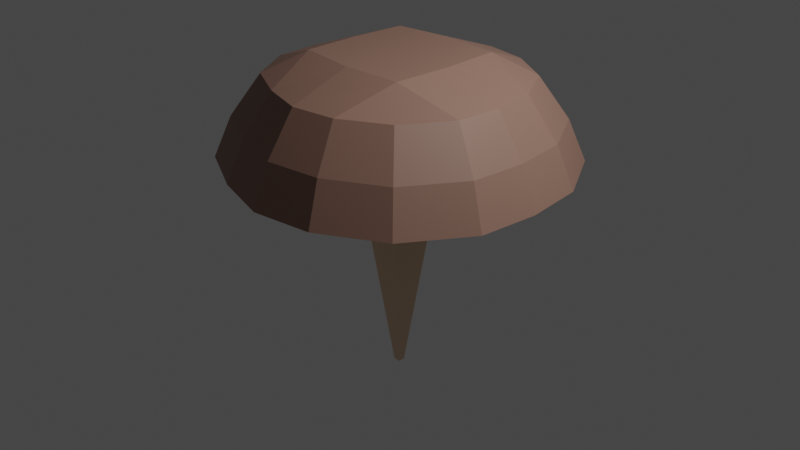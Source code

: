 # Source: mushroom.blend  (saved by Blender 3.1.7; exported with 4.5.12 LTS)
import bpy
from mathutils import Matrix  # noqa: F401  (used for matrix-valued properties, if any)

bpy.ops.wm.read_factory_settings(use_empty=True)
scene = bpy.context.scene
scene.name = 'Scene'

# ---- collections
col_collection = bpy.data.collections.new('Collection'); scene.collection.children.link(col_collection)

# ---- materials (node trees are filled in below, after node groups)
mat_material = bpy.data.materials.new('Material')
mat_material.alpha_threshold = 0.0
mat_material.use_transparent_shadow = False
mat_material.line_color = (0.0, 0.0, 0.0, 1.0)
mat_material_001 = bpy.data.materials.new('Material.001')
mat_material_001.use_transparent_shadow = False

# ---- material node trees
mat_material.use_nodes = True; mat_material.node_tree.nodes.clear()
_N = mat_material.node_tree.nodes; _L = mat_material.node_tree.links
n0 = _N.new('ShaderNodeOutputMaterial'); n0.name = 'Material Output'; n0.location = (300, 300)
n1 = _N.new('ShaderNodeBsdfPrincipled'); n1.name = 'Principled BSDF'; n1.location = (10, 300)
n1.distribution = 'GGX'
n1.subsurface_method = 'RANDOM_WALK_SKIN'
n1.inputs[0].default_value = (0.8, 0.5763, 0.3968, 1.0)
n1.inputs[2].default_value = 0.4
n1.inputs[3].default_value = 1.45
n1.inputs[27].default_value = (0.0, 0.0, 0.0, 1.0)
n1.inputs[28].default_value = 1.0
_L.new(n1.outputs[0], n0.inputs[0])
n0.is_active_output = True
mat_material_001.use_nodes = True; mat_material_001.node_tree.nodes.clear()
_N = mat_material_001.node_tree.nodes; _L = mat_material_001.node_tree.links
n0 = _N.new('ShaderNodeBsdfPrincipled'); n0.name = 'Principled BSDF'; n0.location = (10, 300)
n0.distribution = 'GGX'
n0.subsurface_method = 'RANDOM_WALK_SKIN'
n0.inputs[0].default_value = (0.2929, 0.1638, 0.123, 1.0)
n0.inputs[3].default_value = 1.45
n0.inputs[27].default_value = (0.0, 0.0, 0.0, 1.0)
n0.inputs[28].default_value = 1.0
n1 = _N.new('ShaderNodeOutputMaterial'); n1.name = 'Material Output'; n1.location = (300, 300)
_L.new(n0.outputs[0], n1.inputs[0])
n1.is_active_output = True

# ---- world
world_world = bpy.data.worlds.new('World'); scene.world = world_world
world_world.use_nodes = True; world_world.node_tree.nodes.clear()
_N = world_world.node_tree.nodes; _L = world_world.node_tree.links
n0 = _N.new('ShaderNodeOutputWorld'); n0.name = 'World Output'; n0.location = (300, 300)
n1 = _N.new('ShaderNodeBackground'); n1.name = 'Background'; n1.location = (10, 300)
n1.inputs[0].default_value = (0.05088, 0.05088, 0.05088, 1.0)
_L.new(n1.outputs[0], n0.inputs[0])
n0.is_active_output = True
world_world.color = (0.05088, 0.05088, 0.05088)
world_world.use_sun_shadow = False
world_world.sun_shadow_jitter_overblur = 0.0

# ---- cameras
cam_camera = bpy.data.cameras.new('Camera')
cam_camera.clip_end = 100.0
cam_camera.ortho_scale = 7.314

# ---- lights
light_light = bpy.data.lights.new('Light', 'POINT')
light_light.transmission_factor = 0.0
light_light.energy = 1000.0
light_light.shadow_soft_size = 0.1
light_light.shadow_maximum_resolution = 0.006
light_light.use_absolute_resolution = True

# ---- meshes
me_cube = bpy.data.meshes.new('Cube')
me_cube.from_pydata([(0.9396, 0.9394, 0.4484), (0.3011, 0.301, -1.07), (0.9396, -0.9395, 0.4484), (0.3011, -0.301, -1.07), (-0.9394, 0.9394, 0.4484), (-0.3009, 0.301, -1.07), (-0.9394, -0.9395, 0.4484), (-0.3009, -0.301, -1.07), (0.3836, 0.3835, -0.3721), (-0.3835, -0.3835, -0.3721), (0.3836, -0.3835, -0.3721), (-0.3835, 0.3835, -0.3721), (-1.292, -1.292, -0.4237), (1.291, 1.292, -0.4237), (1.291, -1.292, -0.4237), (-1.292, 1.292, -0.4237), (0.0001181, 0.4132, -1.07), (8.297e-05, -1.29, 0.4484), (0.0001181, -0.4133, -1.07), (8.297e-05, 1.29, 0.4484), (4.907e-05, 0.5266, -0.3721), (4.907e-05, -0.5266, -0.3721), (-3.513e-05, 1.773, -0.4237), (-3.513e-05, -1.773, -0.4237), (-0.4089, -1.929e-05, -1.07), (1.277, -4.311e-05, 0.4484), (-1.277, -4.311e-05, 0.4484), (0.4091, -1.929e-05, -1.07), (0.5212, 1.437e-05, -0.3721), (-0.5211, 1.437e-05, -0.3721), (1.755, -4.238e-09, -0.4237), (-1.755, -4.238e-09, -0.4237), (0.0001181, -1.929e-05, -1.07), (8.297e-05, -4.311e-05, 0.6745), (0.1496, -0.3897, -1.07), (0.4668, 1.216, 0.4484), (0.1906, 0.4965, -0.3721), (0.6415, 1.672, -0.4237), (0.1496, 0.3896, -1.07), (0.4668, -1.216, 0.4484), (0.1906, -0.4965, -0.3721), (0.6415, -1.672, -0.4237), (0.6507, -4.311e-05, 0.6745), (0.2085, -1.929e-05, -1.07), (-0.1499, 0.3732, -1.07), (-0.4681, -1.165, 0.4484), (-0.1911, -0.4756, -0.3721), (-0.6437, -1.602, -0.4237), (-0.1499, -0.3733, -1.07), (-0.4681, 1.165, 0.4484), (-0.1911, 0.4756, -0.3721), (-0.6437, 1.602, -0.4237), (-0.2063, -1.929e-05, -1.07), (-0.6443, -4.311e-05, 0.6745), (-0.3975, -0.1482, -1.07), (1.241, -0.4625, 0.4484), (0.5067, -0.1888, -0.3721), (1.706, -0.6357, -0.4237), (0.0001054, -0.211, -1.07), (4.316e-05, -0.6587, 0.6745), (-1.241, -0.4625, 0.4484), (0.3977, -0.1482, -1.07), (-0.5066, -0.1888, -0.3721), (-1.706, -0.6357, -0.4237), (0.6257, -0.6174, 0.6745), (0.2006, -0.1978, -1.07), (-0.1995, -0.1886, -1.07), (-0.6231, -0.5888, 0.6745), (-1.215, 0.4638, 0.4484), (0.3893, 0.1486, -1.07), (-0.4959, 0.1894, -0.3721), (-1.67, 0.6377, -0.4237), (-0.3891, 0.1486, -1.07), (1.215, 0.4638, 0.4484), (0.496, 0.1894, -0.3721), (1.67, 0.6377, -0.4237), (0.0001079, 0.2101, -1.07), (5.099e-05, 0.6559, 0.6745), (0.1963, 0.1972, -1.07), (0.6126, 0.6155, 0.6745), (-0.6099, 0.5875, 0.6745), (-0.1953, 0.1882, -1.07), (0.7293, 0.7293, -0.1221), (0.7293, -0.7293, -0.1221), (-0.7293, 0.7293, -0.1221), (-0.7293, -0.7293, -0.1221), (3.262e-05, -1.001, -0.1221), (3.262e-05, 1.001, -0.1221), (-0.9909, 3.936e-09, -0.1221), (0.991, 3.936e-09, -0.1221), (0.3623, -0.9441, -0.1221), (0.3623, 0.9441, -0.1221), (-0.3634, 0.9044, -0.1221), (-0.3634, -0.9044, -0.1221), (-0.9634, -0.359, -0.1221), (0.9634, -0.359, -0.1221), (0.9431, 0.3601, -0.1221), (-0.9431, 0.3601, -0.1221), (0.4586, 0.4586, -0.9521), (0.4586, -0.4586, -0.9521), (-0.4585, 0.4586, -0.9521), (-0.4585, -0.4586, -0.9521), (6.524e-05, -0.6296, -0.9521), (6.524e-05, 0.6296, -0.9521), (-0.6231, 7.871e-09, -0.9521), (0.6232, 7.871e-09, -0.9521), (0.2279, -0.5936, -0.9521), (0.2279, 0.5936, -0.9521), (-0.2285, 0.5687, -0.9521), (-0.2285, -0.5687, -0.9521), (-0.6057, -0.2257, -0.9521), (0.6058, -0.2257, -0.9521), (0.5931, 0.2264, -0.9521), (-0.593, 0.2264, -0.9521), (-1.16, -1.16, 0.01239), (1.16, 1.16, 0.01239), (1.16, -1.16, 0.01239), (-1.16, 1.16, 0.01239), (3.344e-05, 1.592, 0.01239), (3.344e-05, -1.592, 0.01239), (1.576, -3.001e-05, 0.01239), (-1.576, -3.001e-05, 0.01239), (0.5761, -1.501, 0.01239), (0.5761, 1.501, 0.01239), (-0.5779, 1.438, 0.01239), (-0.5779, -1.438, 0.01239), (-1.532, -0.5708, 0.01239), (1.532, -0.5708, 0.01239), (1.5, 0.5726, 0.01239), (-1.5, 0.5726, 0.01239), (-0.03593, -0.03593, -2.763), (-0.2319, -0.2319, -1.073), (-0.03593, 0.03593, -2.763), (-0.2319, 0.2319, -1.073), (0.03593, -0.03593, -2.763), (0.2319, -0.2319, -1.073), (0.03593, 0.03593, -2.763), (0.2319, 0.2319, -1.073)], [], [(67, 60, 6, 45), (125, 45, 6, 114), (129, 68, 4, 117), (65, 61, 3, 34), (127, 55, 2, 116), (123, 35, 0, 115), (107, 36, 8, 98), (111, 56, 10, 99), (113, 70, 11, 100), (109, 46, 9, 101), (91, 37, 13, 82), (95, 57, 14, 83), (97, 71, 15, 84), (93, 47, 12, 85), (90, 41, 23, 86), (92, 51, 22, 87), (106, 40, 21, 102), (108, 50, 20, 103), (124, 49, 19, 118), (66, 58, 18, 48), (122, 39, 17, 119), (64, 59, 17, 39), (79, 77, 33, 42), (81, 76, 32, 52), (94, 63, 31, 88), (96, 75, 30, 89), (110, 62, 29, 104), (112, 74, 28, 105), (128, 73, 25, 120), (78, 69, 27, 43), (126, 60, 26, 121), (80, 68, 26, 53), (76, 78, 43, 32), (73, 79, 42, 25), (55, 64, 39, 2), (116, 2, 39, 122), (99, 10, 40, 106), (83, 14, 41, 90), (87, 22, 37, 91), (103, 20, 36, 107), (118, 19, 35, 123), (58, 65, 34, 18), (77, 80, 53, 33), (72, 81, 52, 24), (54, 66, 48, 7), (117, 4, 49, 124), (100, 11, 50, 108), (84, 15, 51, 92), (86, 23, 47, 93), (102, 21, 46, 109), (119, 17, 45, 125), (59, 67, 45, 17), (33, 53, 67, 59), (24, 52, 66, 54), (32, 43, 65, 58), (25, 42, 64, 55), (114, 6, 60, 126), (101, 9, 62, 110), (85, 12, 63, 94), (42, 33, 59, 64), (52, 32, 58, 66), (89, 30, 57, 95), (105, 28, 56, 111), (120, 25, 55, 127), (43, 27, 61, 65), (53, 26, 60, 67), (5, 44, 81, 72), (19, 49, 80, 77), (0, 35, 79, 73), (16, 38, 78, 76), (49, 4, 68, 80), (38, 1, 69, 78), (115, 0, 73, 128), (98, 8, 74, 112), (82, 13, 75, 96), (44, 16, 76, 81), (35, 19, 77, 79), (88, 31, 71, 97), (104, 29, 70, 113), (121, 26, 68, 129), (29, 88, 97, 70), (8, 82, 96, 74), (28, 89, 95, 56), (9, 85, 94, 62), (21, 86, 93, 46), (11, 84, 92, 50), (20, 87, 91, 36), (10, 83, 90, 40), (74, 96, 89, 28), (62, 94, 88, 29), (50, 92, 87, 20), (40, 90, 86, 21), (46, 93, 85, 9), (70, 97, 84, 11), (56, 95, 83, 10), (36, 91, 82, 8), (24, 104, 113, 72), (1, 98, 112, 69), (27, 105, 111, 61), (7, 101, 110, 54), (18, 102, 109, 48), (5, 100, 108, 44), (16, 103, 107, 38), (3, 99, 106, 34), (69, 112, 105, 27), (54, 110, 104, 24), (44, 108, 103, 16), (34, 106, 102, 18), (48, 109, 101, 7), (72, 113, 100, 5), (61, 111, 99, 3), (38, 107, 98, 1), (31, 121, 129, 71), (13, 115, 128, 75), (30, 120, 127, 57), (12, 114, 126, 63), (23, 119, 125, 47), (15, 117, 124, 51), (22, 118, 123, 37), (14, 116, 122, 41), (63, 126, 121, 31), (75, 128, 120, 30), (41, 122, 119, 23), (51, 124, 118, 22), (37, 123, 115, 13), (57, 127, 116, 14), (71, 129, 117, 15), (47, 125, 114, 12), (130, 131, 133, 132), (132, 133, 137, 136), (136, 137, 135, 134), (134, 135, 131, 130), (132, 136, 134, 130), (137, 133, 131, 135)])
me_cube.polygons.foreach_set('material_index', [1, 1, 1, 0, 1, 1, 0, 0, 0, 0, 0, 0, 0, 0, 0, 0, 0, 0, 1, 0, 1, 1, 1, 0, 0, 0, 0, 0, 1, 0, 1, 1, 0, 1, 1, 1, 0, 0, 0, 0, 1, 0, 1, 0, 0, 1, 0, 0, 0, 0, 1, 1, 1, 0, 0, 1, 1, 0, 0, 1, 0, 0, 0, 1, 0, 1, 0, 1, 1, 0, 1, 0, 1, 0, 0, 0, 1, 0, 0, 1, 0, 0, 0, 0, 0, 0, 0, 0, 0, 0, 0, 0, 0, 0, 0, 0, 0, 0, 0, 0, 0, 0, 0, 0, 0, 0, 0, 0, 0, 0, 0, 0, 1, 1, 1, 1, 1, 1, 1, 1, 1, 1, 1, 1, 1, 1, 1, 1, 0, 0, 0, 0, 0, 0])
_uv = me_cube.uv_layers.new(name='UVMap')
_uv.uv.foreach_set('vector', [0.8125, 0.6875, 0.875, 0.6875, 0.875, 0.75, 0.8125, 0.75, 0.5938, 0.9375, 0.625, 0.9375, 0.625, 1.0, 0.5938, 1.0, 0.5937, 0.1875, 0.625, 0.1875, 0.625, 0.25, 0.5938, 0.25, 0.3125, 0.6875, 0.375, 0.6875, 0.375, 0.75, 0.3125, 0.75, 0.5938, 0.6875, 0.625, 0.6875, 0.625, 0.75, 0.5938, 0.75, 0.5938, 0.4375, 0.625, 0.4375, 0.625, 0.5, 0.5938, 0.5, 0.4375, 0.4375, 0.5, 0.4375, 0.5, 0.5, 0.4375, 0.5, 0.4375, 0.6875, 0.5, 0.6875, 0.5, 0.75, 0.4375, 0.75, 0.4375, 0.1875, 0.5, 0.1875, 0.5, 0.25, 0.4375, 0.25, 0.4375, 0.9375, 0.5, 0.9375, 0.5, 1.0, 0.4375, 1.0, 0.5312, 0.4375, 0.5625, 0.4375, 0.5625, 0.5, 0.5312, 0.5, 0.5312, 0.6875, 0.5625, 0.6875, 0.5625, 0.75, 0.5312, 0.75, 0.5312, 0.1875, 0.5625, 0.1875, 0.5625, 0.25, 0.5312, 0.25, 0.5312, 0.9375, 0.5625, 0.9375, 0.5625, 1.0, 0.5312, 1.0, 0.5312, 0.8125, 0.5625, 0.8125, 0.5625, 0.875, 0.5312, 0.875, 0.5312, 0.3125, 0.5625, 0.3125, 0.5625, 0.375, 0.5312, 0.375, 0.4375, 0.8125, 0.5, 0.8125, 0.5, 0.875, 0.4375, 0.875, 0.4375, 0.3125, 0.5, 0.3125, 0.5, 0.375, 0.4375, 0.375, 0.5938, 0.3125, 0.625, 0.3125, 0.625, 0.375, 0.5938, 0.375, 0.1875, 0.6875, 0.25, 0.6875, 0.25, 0.75, 0.1875, 0.75, 0.5938, 0.8125, 0.625, 0.8125, 0.625, 0.875, 0.5938, 0.875, 0.6875, 0.6875, 0.75, 0.6875, 0.75, 0.75, 0.6875, 0.75, 0.6875, 0.5625, 0.75, 0.5625, 0.75, 0.625, 0.6875, 0.625, 0.1875, 0.5625, 0.25, 0.5625, 0.25, 0.625, 0.1875, 0.625, 0.5312, 0.0625, 0.5625, 0.0625, 0.5625, 0.125, 0.5313, 0.125, 0.5312, 0.5625, 0.5625, 0.5625, 0.5625, 0.625, 0.5312, 0.625, 0.4375, 0.0625, 0.5, 0.0625, 0.5, 0.125, 0.4375, 0.125, 0.4375, 0.5625, 0.5, 0.5625, 0.5, 0.625, 0.4375, 0.625, 0.5938, 0.5625, 0.625, 0.5625, 0.625, 0.625, 0.5938, 0.625, 0.3125, 0.5625, 0.375, 0.5625, 0.375, 0.625, 0.3125, 0.625, 0.5938, 0.0625, 0.625, 0.0625, 0.625, 0.125, 0.5938, 0.125, 0.8125, 0.5625, 0.875, 0.5625, 0.875, 0.625, 0.8125, 0.625, 0.25, 0.5625, 0.3125, 0.5625, 0.3125, 0.625, 0.25, 0.625, 0.625, 0.5625, 0.6875, 0.5625, 0.6875, 0.625, 0.625, 0.625, 0.625, 0.6875, 0.6875, 0.6875, 0.6875, 0.75, 0.625, 0.75, 0.5938, 0.75, 0.625, 0.75, 0.625, 0.8125, 0.5938, 0.8125, 0.4375, 0.75, 0.5, 0.75, 0.5, 0.8125, 0.4375, 0.8125, 0.5312, 0.75, 0.5625, 0.75, 0.5625, 0.8125, 0.5312, 0.8125, 0.5312, 0.375, 0.5625, 0.375, 0.5625, 0.4375, 0.5312, 0.4375, 0.4375, 0.375, 0.5, 0.375, 0.5, 0.4375, 0.4375, 0.4375, 0.5938, 0.375, 0.625, 0.375, 0.625, 0.4375, 0.5938, 0.4375, 0.25, 0.6875, 0.3125, 0.6875, 0.3125, 0.75, 0.25, 0.75, 0.75, 0.5625, 0.8125, 0.5625, 0.8125, 0.625, 0.75, 0.625, 0.125, 0.5625, 0.1875, 0.5625, 0.1875, 0.625, 0.125, 0.625, 0.125, 0.6875, 0.1875, 0.6875, 0.1875, 0.75, 0.125, 0.75, 0.5938, 0.25, 0.625, 0.25, 0.625, 0.3125, 0.5938, 0.3125, 0.4375, 0.25, 0.5, 0.25, 0.5, 0.3125, 0.4375, 0.3125, 0.5312, 0.25, 0.5625, 0.25, 0.5625, 0.3125, 0.5312, 0.3125, 0.5312, 0.875, 0.5625, 0.875, 0.5625, 0.9375, 0.5312, 0.9375, 0.4375, 0.875, 0.5, 0.875, 0.5, 0.9375, 0.4375, 0.9375, 0.5938, 0.875, 0.625, 0.875, 0.625, 0.9375, 0.5938, 0.9375, 0.75, 0.6875, 0.8125, 0.6875, 0.8125, 0.75, 0.75, 0.75, 0.75, 0.625, 0.8125, 0.625, 0.8125, 0.6875, 0.75, 0.6875, 0.125, 0.625, 0.1875, 0.625, 0.1875, 0.6875, 0.125, 0.6875, 0.25, 0.625, 0.3125, 0.625, 0.3125, 0.6875, 0.25, 0.6875, 0.625, 0.625, 0.6875, 0.625, 0.6875, 0.6875, 0.625, 0.6875, 0.5938, 0.0, 0.625, 0.0, 0.625, 0.0625, 0.5938, 0.0625, 0.4375, 0.0, 0.5, 0.0, 0.5, 0.0625, 0.4375, 0.0625, 0.5312, 0.0, 0.5625, 0.0, 0.5625, 0.0625, 0.5312, 0.0625, 0.6875, 0.625, 0.75, 0.625, 0.75, 0.6875, 0.6875, 0.6875, 0.1875, 0.625, 0.25, 0.625, 0.25, 0.6875, 0.1875, 0.6875, 0.5312, 0.625, 0.5625, 0.625, 0.5625, 0.6875, 0.5312, 0.6875, 0.4375, 0.625, 0.5, 0.625, 0.5, 0.6875, 0.4375, 0.6875, 0.5938, 0.625, 0.625, 0.625, 0.625, 0.6875, 0.5938, 0.6875, 0.3125, 0.625, 0.375, 0.625, 0.375, 0.6875, 0.3125, 0.6875, 0.8125, 0.625, 0.875, 0.625, 0.875, 0.6875, 0.8125, 0.6875, 0.125, 0.5, 0.1875, 0.5, 0.1875, 0.5625, 0.125, 0.5625, 0.75, 0.5, 0.8125, 0.5, 0.8125, 0.5625, 0.75, 0.5625, 0.625, 0.5, 0.6875, 0.5, 0.6875, 0.5625, 0.625, 0.5625, 0.25, 0.5, 0.3125, 0.5, 0.3125, 0.5625, 0.25, 0.5625, 0.8125, 0.5, 0.875, 0.5, 0.875, 0.5625, 0.8125, 0.5625, 0.3125, 0.5, 0.375, 0.5, 0.375, 0.5625, 0.3125, 0.5625, 0.5938, 0.5, 0.625, 0.5, 0.625, 0.5625, 0.5938, 0.5625, 0.4375, 0.5, 0.5, 0.5, 0.5, 0.5625, 0.4375, 0.5625, 0.5312, 0.5, 0.5625, 0.5, 0.5625, 0.5625, 0.5312, 0.5625, 0.1875, 0.5, 0.25, 0.5, 0.25, 0.5625, 0.1875, 0.5625, 0.6875, 0.5, 0.75, 0.5, 0.75, 0.5625, 0.6875, 0.5625, 0.5313, 0.125, 0.5625, 0.125, 0.5625, 0.1875, 0.5312, 0.1875, 0.4375, 0.125, 0.5, 0.125, 0.5, 0.1875, 0.4375, 0.1875, 0.5938, 0.125, 0.625, 0.125, 0.625, 0.1875, 0.5937, 0.1875, 0.5, 0.125, 0.5313, 0.125, 0.5312, 0.1875, 0.5, 0.1875, 0.5, 0.5, 0.5312, 0.5, 0.5312, 0.5625, 0.5, 0.5625, 0.5, 0.625, 0.5312, 0.625, 0.5312, 0.6875, 0.5, 0.6875, 0.5, 0.0, 0.5312, 0.0, 0.5312, 0.0625, 0.5, 0.0625, 0.5, 0.875, 0.5312, 0.875, 0.5312, 0.9375, 0.5, 0.9375, 0.5, 0.25, 0.5312, 0.25, 0.5312, 0.3125, 0.5, 0.3125, 0.5, 0.375, 0.5312, 0.375, 0.5312, 0.4375, 0.5, 0.4375, 0.5, 0.75, 0.5312, 0.75, 0.5312, 0.8125, 0.5, 0.8125, 0.5, 0.5625, 0.5312, 0.5625, 0.5312, 0.625, 0.5, 0.625, 0.5, 0.0625, 0.5312, 0.0625, 0.5313, 0.125, 0.5, 0.125, 0.5, 0.3125, 0.5312, 0.3125, 0.5312, 0.375, 0.5, 0.375, 0.5, 0.8125, 0.5312, 0.8125, 0.5312, 0.875, 0.5, 0.875, 0.5, 0.9375, 0.5312, 0.9375, 0.5312, 1.0, 0.5, 1.0, 0.5, 0.1875, 0.5312, 0.1875, 0.5312, 0.25, 0.5, 0.25, 0.5, 0.6875, 0.5312, 0.6875, 0.5312, 0.75, 0.5, 0.75, 0.5, 0.4375, 0.5312, 0.4375, 0.5312, 0.5, 0.5, 0.5, 0.375, 0.125, 0.4375, 0.125, 0.4375, 0.1875, 0.375, 0.1875, 0.375, 0.5, 0.4375, 0.5, 0.4375, 0.5625, 0.375, 0.5625, 0.375, 0.625, 0.4375, 0.625, 0.4375, 0.6875, 0.375, 0.6875, 0.375, 0.0, 0.4375, 0.0, 0.4375, 0.0625, 0.375, 0.0625, 0.375, 0.875, 0.4375, 0.875, 0.4375, 0.9375, 0.375, 0.9375, 0.375, 0.25, 0.4375, 0.25, 0.4375, 0.3125, 0.375, 0.3125, 0.375, 0.375, 0.4375, 0.375, 0.4375, 0.4375, 0.375, 0.4375, 0.375, 0.75, 0.4375, 0.75, 0.4375, 0.8125, 0.375, 0.8125, 0.375, 0.5625, 0.4375, 0.5625, 0.4375, 0.625, 0.375, 0.625, 0.375, 0.0625, 0.4375, 0.0625, 0.4375, 0.125, 0.375, 0.125, 0.375, 0.3125, 0.4375, 0.3125, 0.4375, 0.375, 0.375, 0.375, 0.375, 0.8125, 0.4375, 0.8125, 0.4375, 0.875, 0.375, 0.875, 0.375, 0.9375, 0.4375, 0.9375, 0.4375, 1.0, 0.375, 1.0, 0.375, 0.1875, 0.4375, 0.1875, 0.4375, 0.25, 0.375, 0.25, 0.375, 0.6875, 0.4375, 0.6875, 0.4375, 0.75, 0.375, 0.75, 0.375, 0.4375, 0.4375, 0.4375, 0.4375, 0.5, 0.375, 0.5, 0.5625, 0.125, 0.5938, 0.125, 0.5937, 0.1875, 0.5625, 0.1875, 0.5625, 0.5, 0.5938, 0.5, 0.5938, 0.5625, 0.5625, 0.5625, 0.5625, 0.625, 0.5938, 0.625, 0.5938, 0.6875, 0.5625, 0.6875, 0.5625, 0.0, 0.5938, 0.0, 0.5938, 0.0625, 0.5625, 0.0625, 0.5625, 0.875, 0.5938, 0.875, 0.5938, 0.9375, 0.5625, 0.9375, 0.5625, 0.25, 0.5938, 0.25, 0.5938, 0.3125, 0.5625, 0.3125, 0.5625, 0.375, 0.5938, 0.375, 0.5938, 0.4375, 0.5625, 0.4375, 0.5625, 0.75, 0.5938, 0.75, 0.5938, 0.8125, 0.5625, 0.8125, 0.5625, 0.0625, 0.5938, 0.0625, 0.5938, 0.125, 0.5625, 0.125, 0.5625, 0.5625, 0.5938, 0.5625, 0.5938, 0.625, 0.5625, 0.625, 0.5625, 0.8125, 0.5938, 0.8125, 0.5938, 0.875, 0.5625, 0.875, 0.5625, 0.3125, 0.5938, 0.3125, 0.5938, 0.375, 0.5625, 0.375, 0.5625, 0.4375, 0.5938, 0.4375, 0.5938, 0.5, 0.5625, 0.5, 0.5625, 0.6875, 0.5938, 0.6875, 0.5938, 0.75, 0.5625, 0.75, 0.5625, 0.1875, 0.5937, 0.1875, 0.5938, 0.25, 0.5625, 0.25, 0.5625, 0.9375, 0.5938, 0.9375, 0.5938, 1.0, 0.5625, 1.0, 0.375, 0.0, 0.625, 0.0, 0.625, 0.25, 0.375, 0.25, 0.375, 0.25, 0.625, 0.25, 0.625, 0.5, 0.375, 0.5, 0.375, 0.5, 0.625, 0.5, 0.625, 0.75, 0.375, 0.75, 0.375, 0.75, 0.625, 0.75, 0.625, 1.0, 0.375, 1.0, 0.125, 0.5, 0.375, 0.5, 0.375, 0.75, 0.125, 0.75, 0.625, 0.5, 0.875, 0.5, 0.875, 0.75, 0.625, 0.75])
me_cube.materials.append(mat_material)
me_cube.materials.append(mat_material_001)
me_cube.use_remesh_preserve_volume = False
me_cube.use_remesh_preserve_attributes = False
me_cube.use_mirror_vertex_groups = False
me_cube.update()

# ---- objects
ob_cube = bpy.data.objects.new('Cube', me_cube)
ob_light = bpy.data.objects.new('Light', light_light)
ob_camera = bpy.data.objects.new('Camera', cam_camera)

# ---- transforms, parenting, visibility, modifiers, constraints
ob_cube.location = (0.0, 0.0, 1.084)
ob_cube.lock_rotations_4d = False
ob_cube.empty_display_type = 'ARROWS'
ob_cube.lineart.crease_threshold = 0.0
ob_light.location = (4.076, 1.005, 5.904)
ob_light.rotation_euler = (0.6503, 0.05522, 1.866)
ob_light.lock_rotations_4d = False
ob_light.empty_display_type = 'ARROWS'
ob_light.color = (0.0, 0.0, 0.0, 0.0)
ob_light.lineart.crease_threshold = 0.0
ob_camera.location = (7.359, -6.926, 4.958)
ob_camera.rotation_euler = (1.109, 0.0, 0.8149)
ob_camera.lock_rotations_4d = False
ob_camera.empty_display_type = 'ARROWS'
ob_camera.color = (0.0, 0.0, 0.0, 0.0)
ob_camera.display_type = 'WIRE'
ob_camera.lineart.crease_threshold = 0.0

# ---- collection membership
col_collection.objects.link(ob_cube)
col_collection.objects.link(ob_light)
col_collection.objects.link(ob_camera)

# ---- scene / render settings (as saved in the file)
scene.camera = ob_camera
scene.frame_start = 1; scene.frame_end = 250; scene.frame_set(1)
scene.render.engine = 'BLENDER_EEVEE_NEXT'
scene.cycles.sampling_pattern = 'TABULATED_SOBOL'
scene.cycles.use_light_tree = False
scene.view_settings.view_transform = 'Filmic'
bpy.context.view_layer.update()
